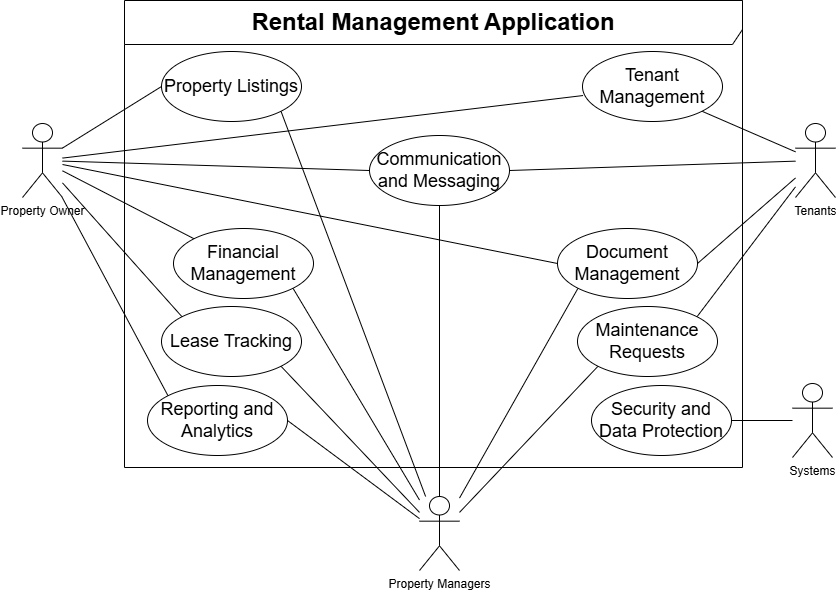

The diagram above was exported from draw.io. Its source (the exported page's mxGraphModel, read from the mxfile embedded in the PNG):
<mxGraphModel dx="1850" dy="1053" grid="0" gridSize="10" guides="1" tooltips="1" connect="1" arrows="1" fold="1" page="0" pageScale="1" pageWidth="850" pageHeight="1100" math="0" shadow="0">
  <root>
    <mxCell id="0" />
    <mxCell id="1" parent="0" />
    <mxCell id="PN7gbyPdqH2HPi8XSRlL-1" value="Property Owner" style="shape=umlActor;verticalLabelPosition=bottom;verticalAlign=top;html=1;outlineConnect=0;" parent="1" vertex="1">
      <mxGeometry x="-493" y="53" width="40" height="74" as="geometry" />
    </mxCell>
    <mxCell id="bsFtnHm_RDGaNGNBkizd-1" value="Property Managers" style="shape=umlActor;verticalLabelPosition=bottom;verticalAlign=top;html=1;outlineConnect=0;" vertex="1" parent="1">
      <mxGeometry x="-96" y="426" width="40" height="74" as="geometry" />
    </mxCell>
    <mxCell id="bsFtnHm_RDGaNGNBkizd-2" value="Tenants" style="shape=umlActor;verticalLabelPosition=bottom;verticalAlign=top;html=1;outlineConnect=0;" vertex="1" parent="1">
      <mxGeometry x="280" y="53" width="40" height="74" as="geometry" />
    </mxCell>
    <mxCell id="bsFtnHm_RDGaNGNBkizd-3" value="Systems" style="shape=umlActor;verticalLabelPosition=bottom;verticalAlign=top;html=1;outlineConnect=0;" vertex="1" parent="1">
      <mxGeometry x="277" y="313" width="40" height="74" as="geometry" />
    </mxCell>
    <mxCell id="bsFtnHm_RDGaNGNBkizd-19" style="rounded=0;orthogonalLoop=1;jettySize=auto;html=1;exitX=0;exitY=0.5;exitDx=0;exitDy=0;endArrow=none;endFill=0;" edge="1" parent="1" source="bsFtnHm_RDGaNGNBkizd-7" target="PN7gbyPdqH2HPi8XSRlL-1">
      <mxGeometry relative="1" as="geometry" />
    </mxCell>
    <mxCell id="bsFtnHm_RDGaNGNBkizd-21" style="edgeStyle=none;shape=connector;rounded=0;orthogonalLoop=1;jettySize=auto;html=1;exitX=1;exitY=1;exitDx=0;exitDy=0;strokeColor=default;align=center;verticalAlign=middle;fontFamily=Helvetica;fontSize=11;fontColor=default;labelBackgroundColor=default;endArrow=none;endFill=0;" edge="1" parent="1" source="bsFtnHm_RDGaNGNBkizd-7" target="bsFtnHm_RDGaNGNBkizd-1">
      <mxGeometry relative="1" as="geometry" />
    </mxCell>
    <mxCell id="bsFtnHm_RDGaNGNBkizd-7" value="&lt;font style=&quot;font-size: 18px;&quot;&gt;Property Listings&lt;/font&gt;" style="ellipse;whiteSpace=wrap;html=1;" vertex="1" parent="1">
      <mxGeometry x="-354" y="-19" width="140" height="70" as="geometry" />
    </mxCell>
    <mxCell id="bsFtnHm_RDGaNGNBkizd-22" style="edgeStyle=none;shape=connector;rounded=0;orthogonalLoop=1;jettySize=auto;html=1;exitX=0.004;exitY=0.629;exitDx=0;exitDy=0;strokeColor=default;align=center;verticalAlign=middle;fontFamily=Helvetica;fontSize=11;fontColor=default;labelBackgroundColor=default;endArrow=none;endFill=0;exitPerimeter=0;" edge="1" parent="1" source="bsFtnHm_RDGaNGNBkizd-8" target="PN7gbyPdqH2HPi8XSRlL-1">
      <mxGeometry relative="1" as="geometry" />
    </mxCell>
    <mxCell id="bsFtnHm_RDGaNGNBkizd-23" style="edgeStyle=none;shape=connector;rounded=0;orthogonalLoop=1;jettySize=auto;html=1;exitX=1;exitY=1;exitDx=0;exitDy=0;strokeColor=default;align=center;verticalAlign=middle;fontFamily=Helvetica;fontSize=11;fontColor=default;labelBackgroundColor=default;endArrow=none;endFill=0;" edge="1" parent="1" source="bsFtnHm_RDGaNGNBkizd-8" target="bsFtnHm_RDGaNGNBkizd-2">
      <mxGeometry relative="1" as="geometry" />
    </mxCell>
    <mxCell id="bsFtnHm_RDGaNGNBkizd-8" value="&lt;font style=&quot;font-size: 18px;&quot;&gt;Tenant Management&lt;/font&gt;" style="ellipse;whiteSpace=wrap;html=1;" vertex="1" parent="1">
      <mxGeometry x="67" y="-19" width="140" height="70" as="geometry" />
    </mxCell>
    <mxCell id="bsFtnHm_RDGaNGNBkizd-24" style="edgeStyle=none;shape=connector;rounded=0;orthogonalLoop=1;jettySize=auto;html=1;exitX=0;exitY=0;exitDx=0;exitDy=0;strokeColor=default;align=center;verticalAlign=middle;fontFamily=Helvetica;fontSize=11;fontColor=default;labelBackgroundColor=default;endArrow=none;endFill=0;" edge="1" parent="1" source="bsFtnHm_RDGaNGNBkizd-9" target="PN7gbyPdqH2HPi8XSRlL-1">
      <mxGeometry relative="1" as="geometry" />
    </mxCell>
    <mxCell id="bsFtnHm_RDGaNGNBkizd-25" style="edgeStyle=none;shape=connector;rounded=0;orthogonalLoop=1;jettySize=auto;html=1;exitX=1;exitY=1;exitDx=0;exitDy=0;strokeColor=default;align=center;verticalAlign=middle;fontFamily=Helvetica;fontSize=11;fontColor=default;labelBackgroundColor=default;endArrow=none;endFill=0;" edge="1" parent="1" source="bsFtnHm_RDGaNGNBkizd-9" target="bsFtnHm_RDGaNGNBkizd-1">
      <mxGeometry relative="1" as="geometry" />
    </mxCell>
    <mxCell id="bsFtnHm_RDGaNGNBkizd-9" value="&lt;font style=&quot;font-size: 18px;&quot;&gt;Lease Tracking&lt;/font&gt;" style="ellipse;whiteSpace=wrap;html=1;" vertex="1" parent="1">
      <mxGeometry x="-354" y="236" width="140" height="70" as="geometry" />
    </mxCell>
    <mxCell id="bsFtnHm_RDGaNGNBkizd-26" style="edgeStyle=none;shape=connector;rounded=0;orthogonalLoop=1;jettySize=auto;html=1;exitX=0;exitY=1;exitDx=0;exitDy=0;strokeColor=default;align=center;verticalAlign=middle;fontFamily=Helvetica;fontSize=11;fontColor=default;labelBackgroundColor=default;endArrow=none;endFill=0;" edge="1" parent="1" source="bsFtnHm_RDGaNGNBkizd-10" target="bsFtnHm_RDGaNGNBkizd-1">
      <mxGeometry relative="1" as="geometry" />
    </mxCell>
    <mxCell id="bsFtnHm_RDGaNGNBkizd-27" style="edgeStyle=none;shape=connector;rounded=0;orthogonalLoop=1;jettySize=auto;html=1;exitX=1;exitY=0;exitDx=0;exitDy=0;strokeColor=default;align=center;verticalAlign=middle;fontFamily=Helvetica;fontSize=11;fontColor=default;labelBackgroundColor=default;endArrow=none;endFill=0;" edge="1" parent="1" source="bsFtnHm_RDGaNGNBkizd-10" target="bsFtnHm_RDGaNGNBkizd-2">
      <mxGeometry relative="1" as="geometry" />
    </mxCell>
    <mxCell id="bsFtnHm_RDGaNGNBkizd-10" value="&lt;font style=&quot;font-size: 18px;&quot;&gt;Maintenance Requests&lt;/font&gt;" style="ellipse;whiteSpace=wrap;html=1;" vertex="1" parent="1">
      <mxGeometry x="62" y="236" width="140" height="70" as="geometry" />
    </mxCell>
    <mxCell id="bsFtnHm_RDGaNGNBkizd-28" style="edgeStyle=none;shape=connector;rounded=0;orthogonalLoop=1;jettySize=auto;html=1;exitX=0;exitY=0;exitDx=0;exitDy=0;strokeColor=default;align=center;verticalAlign=middle;fontFamily=Helvetica;fontSize=11;fontColor=default;labelBackgroundColor=default;endArrow=none;endFill=0;" edge="1" parent="1" source="bsFtnHm_RDGaNGNBkizd-11" target="PN7gbyPdqH2HPi8XSRlL-1">
      <mxGeometry relative="1" as="geometry" />
    </mxCell>
    <mxCell id="bsFtnHm_RDGaNGNBkizd-29" style="edgeStyle=none;shape=connector;rounded=0;orthogonalLoop=1;jettySize=auto;html=1;exitX=1;exitY=1;exitDx=0;exitDy=0;strokeColor=default;align=center;verticalAlign=middle;fontFamily=Helvetica;fontSize=11;fontColor=default;labelBackgroundColor=default;endArrow=none;endFill=0;" edge="1" parent="1" source="bsFtnHm_RDGaNGNBkizd-11" target="bsFtnHm_RDGaNGNBkizd-1">
      <mxGeometry relative="1" as="geometry" />
    </mxCell>
    <mxCell id="bsFtnHm_RDGaNGNBkizd-11" value="&lt;p&gt;&lt;font style=&quot;font-size: 18px;&quot;&gt;Financial Management&lt;/font&gt;&lt;/p&gt;" style="ellipse;whiteSpace=wrap;html=1;" vertex="1" parent="1">
      <mxGeometry x="-342" y="158" width="140" height="70" as="geometry" />
    </mxCell>
    <mxCell id="bsFtnHm_RDGaNGNBkizd-30" style="edgeStyle=none;shape=connector;rounded=0;orthogonalLoop=1;jettySize=auto;html=1;exitX=0;exitY=0.5;exitDx=0;exitDy=0;strokeColor=default;align=center;verticalAlign=middle;fontFamily=Helvetica;fontSize=11;fontColor=default;labelBackgroundColor=default;endArrow=none;endFill=0;" edge="1" parent="1" source="bsFtnHm_RDGaNGNBkizd-12" target="PN7gbyPdqH2HPi8XSRlL-1">
      <mxGeometry relative="1" as="geometry" />
    </mxCell>
    <mxCell id="bsFtnHm_RDGaNGNBkizd-38" style="edgeStyle=none;shape=connector;rounded=0;orthogonalLoop=1;jettySize=auto;html=1;exitX=0.5;exitY=1;exitDx=0;exitDy=0;strokeColor=default;align=center;verticalAlign=middle;fontFamily=Helvetica;fontSize=11;fontColor=default;labelBackgroundColor=default;endArrow=none;endFill=0;" edge="1" parent="1" source="bsFtnHm_RDGaNGNBkizd-12" target="bsFtnHm_RDGaNGNBkizd-1">
      <mxGeometry relative="1" as="geometry" />
    </mxCell>
    <mxCell id="bsFtnHm_RDGaNGNBkizd-12" value="&lt;p&gt;&lt;font style=&quot;font-size: 18px;&quot;&gt;Communication and Messaging&lt;/font&gt;&lt;/p&gt;" style="ellipse;whiteSpace=wrap;html=1;" vertex="1" parent="1">
      <mxGeometry x="-146" y="65" width="140" height="70" as="geometry" />
    </mxCell>
    <mxCell id="bsFtnHm_RDGaNGNBkizd-32" style="edgeStyle=none;shape=connector;rounded=0;orthogonalLoop=1;jettySize=auto;html=1;exitX=0;exitY=0.5;exitDx=0;exitDy=0;strokeColor=default;align=center;verticalAlign=middle;fontFamily=Helvetica;fontSize=11;fontColor=default;labelBackgroundColor=default;endArrow=none;endFill=0;" edge="1" parent="1" source="bsFtnHm_RDGaNGNBkizd-13" target="PN7gbyPdqH2HPi8XSRlL-1">
      <mxGeometry relative="1" as="geometry" />
    </mxCell>
    <mxCell id="bsFtnHm_RDGaNGNBkizd-33" style="edgeStyle=none;shape=connector;rounded=0;orthogonalLoop=1;jettySize=auto;html=1;exitX=1;exitY=0.5;exitDx=0;exitDy=0;strokeColor=default;align=center;verticalAlign=middle;fontFamily=Helvetica;fontSize=11;fontColor=default;labelBackgroundColor=default;endArrow=none;endFill=0;" edge="1" parent="1" source="bsFtnHm_RDGaNGNBkizd-13" target="bsFtnHm_RDGaNGNBkizd-2">
      <mxGeometry relative="1" as="geometry" />
    </mxCell>
    <mxCell id="bsFtnHm_RDGaNGNBkizd-34" style="edgeStyle=none;shape=connector;rounded=0;orthogonalLoop=1;jettySize=auto;html=1;exitX=0;exitY=1;exitDx=0;exitDy=0;strokeColor=default;align=center;verticalAlign=middle;fontFamily=Helvetica;fontSize=11;fontColor=default;labelBackgroundColor=default;endArrow=none;endFill=0;" edge="1" parent="1" source="bsFtnHm_RDGaNGNBkizd-13" target="bsFtnHm_RDGaNGNBkizd-1">
      <mxGeometry relative="1" as="geometry" />
    </mxCell>
    <mxCell id="bsFtnHm_RDGaNGNBkizd-13" value="&lt;p&gt;&lt;font style=&quot;font-size: 18px;&quot;&gt;Document Management&lt;/font&gt;&lt;/p&gt;" style="ellipse;whiteSpace=wrap;html=1;" vertex="1" parent="1">
      <mxGeometry x="42" y="158" width="140" height="70" as="geometry" />
    </mxCell>
    <mxCell id="bsFtnHm_RDGaNGNBkizd-35" style="edgeStyle=none;shape=connector;rounded=0;orthogonalLoop=1;jettySize=auto;html=1;exitX=0;exitY=0;exitDx=0;exitDy=0;strokeColor=default;align=center;verticalAlign=middle;fontFamily=Helvetica;fontSize=11;fontColor=default;labelBackgroundColor=default;endArrow=none;endFill=0;" edge="1" parent="1" source="bsFtnHm_RDGaNGNBkizd-15" target="PN7gbyPdqH2HPi8XSRlL-1">
      <mxGeometry relative="1" as="geometry" />
    </mxCell>
    <mxCell id="bsFtnHm_RDGaNGNBkizd-36" style="edgeStyle=none;shape=connector;rounded=0;orthogonalLoop=1;jettySize=auto;html=1;exitX=1;exitY=0.5;exitDx=0;exitDy=0;strokeColor=default;align=center;verticalAlign=middle;fontFamily=Helvetica;fontSize=11;fontColor=default;labelBackgroundColor=default;endArrow=none;endFill=0;" edge="1" parent="1" source="bsFtnHm_RDGaNGNBkizd-15" target="bsFtnHm_RDGaNGNBkizd-1">
      <mxGeometry relative="1" as="geometry" />
    </mxCell>
    <mxCell id="bsFtnHm_RDGaNGNBkizd-15" value="&lt;p&gt;&lt;font style=&quot;font-size: 18px;&quot;&gt;Reporting and Analytics&lt;/font&gt;&lt;/p&gt;" style="ellipse;whiteSpace=wrap;html=1;" vertex="1" parent="1">
      <mxGeometry x="-368" y="315" width="140" height="70" as="geometry" />
    </mxCell>
    <mxCell id="bsFtnHm_RDGaNGNBkizd-37" style="edgeStyle=none;shape=connector;rounded=0;orthogonalLoop=1;jettySize=auto;html=1;exitX=1;exitY=0.5;exitDx=0;exitDy=0;strokeColor=default;align=center;verticalAlign=middle;fontFamily=Helvetica;fontSize=11;fontColor=default;labelBackgroundColor=default;endArrow=none;endFill=0;" edge="1" parent="1" source="bsFtnHm_RDGaNGNBkizd-16" target="bsFtnHm_RDGaNGNBkizd-3">
      <mxGeometry relative="1" as="geometry" />
    </mxCell>
    <mxCell id="bsFtnHm_RDGaNGNBkizd-16" value="&lt;p&gt;&lt;font style=&quot;font-size: 18px;&quot;&gt;Security and Data Protection&lt;/font&gt;&lt;/p&gt;" style="ellipse;whiteSpace=wrap;html=1;" vertex="1" parent="1">
      <mxGeometry x="76" y="315" width="140" height="70" as="geometry" />
    </mxCell>
    <mxCell id="bsFtnHm_RDGaNGNBkizd-31" style="edgeStyle=none;shape=connector;rounded=0;orthogonalLoop=1;jettySize=auto;html=1;exitX=1;exitY=0.5;exitDx=0;exitDy=0;strokeColor=default;align=center;verticalAlign=middle;fontFamily=Helvetica;fontSize=11;fontColor=default;labelBackgroundColor=default;endArrow=none;endFill=0;" edge="1" parent="1" source="bsFtnHm_RDGaNGNBkizd-12" target="bsFtnHm_RDGaNGNBkizd-2">
      <mxGeometry relative="1" as="geometry" />
    </mxCell>
    <mxCell id="bsFtnHm_RDGaNGNBkizd-39" value="&lt;b&gt;&lt;font style=&quot;font-size: 24px;&quot;&gt;Rental Management Application&lt;/font&gt;&lt;/b&gt;" style="shape=umlFrame;whiteSpace=wrap;html=1;pointerEvents=0;fontFamily=Helvetica;fontSize=11;fontColor=default;labelBackgroundColor=default;width=618;height=44;" vertex="1" parent="1">
      <mxGeometry x="-391" y="-70" width="618" height="467" as="geometry" />
    </mxCell>
  </root>
</mxGraphModel>